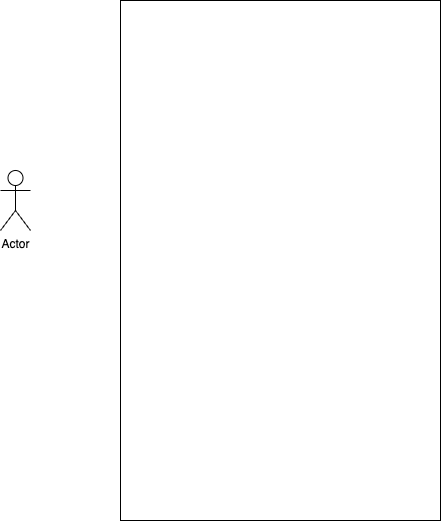

The diagram above was exported from draw.io. Its source (the exported page's mxGraphModel, read from the mxfile embedded in the PNG):
<mxGraphModel dx="946" dy="646" grid="1" gridSize="10" guides="1" tooltips="1" connect="1" arrows="1" fold="1" page="1" pageScale="1" pageWidth="1169" pageHeight="826" background="none" math="0" shadow="0">
  <root>
    <mxCell id="0" />
    <mxCell id="1" parent="0" />
    <mxCell id="Z65W1eekS-QdFZ3HmOKn-42" value="" style="rounded=0;whiteSpace=wrap;html=1;" vertex="1" parent="1">
      <mxGeometry x="440" y="200" width="320" height="520" as="geometry" />
    </mxCell>
    <mxCell id="Z65W1eekS-QdFZ3HmOKn-43" value="Actor" style="shape=umlActor;verticalLabelPosition=bottom;verticalAlign=top;html=1;" vertex="1" parent="1">
      <mxGeometry x="320" y="370" width="30" height="60" as="geometry" />
    </mxCell>
  </root>
</mxGraphModel>